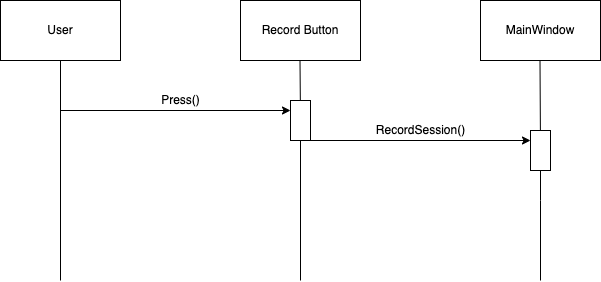

The diagram above was exported from draw.io. Its source (the exported page's mxGraphModel, read from the mxfile embedded in the PNG):
<mxGraphModel dx="1106" dy="709" grid="1" gridSize="10" guides="1" tooltips="1" connect="1" arrows="1" fold="1" page="1" pageScale="1" pageWidth="850" pageHeight="1100" math="0" shadow="0">
  <root>
    <mxCell id="0" />
    <mxCell id="1" parent="0" />
    <mxCell id="kwFNarSSE87FroS33nIS-1" value="User" style="rounded=0;whiteSpace=wrap;html=1;" vertex="1" parent="1">
      <mxGeometry x="120" y="120" width="120" height="60" as="geometry" />
    </mxCell>
    <mxCell id="kwFNarSSE87FroS33nIS-2" value="Record Button" style="rounded=0;whiteSpace=wrap;html=1;" vertex="1" parent="1">
      <mxGeometry x="360" y="120" width="120" height="60" as="geometry" />
    </mxCell>
    <mxCell id="kwFNarSSE87FroS33nIS-3" value="" style="endArrow=none;html=1;rounded=0;entryX=0.5;entryY=1;entryDx=0;entryDy=0;" edge="1" parent="1" target="kwFNarSSE87FroS33nIS-1">
      <mxGeometry width="50" height="50" relative="1" as="geometry">
        <mxPoint x="180" y="400" as="sourcePoint" />
        <mxPoint x="450" y="340" as="targetPoint" />
      </mxGeometry>
    </mxCell>
    <mxCell id="kwFNarSSE87FroS33nIS-4" value="" style="endArrow=none;html=1;rounded=0;entryX=0.5;entryY=1;entryDx=0;entryDy=0;startArrow=none;" edge="1" parent="1" source="kwFNarSSE87FroS33nIS-6">
      <mxGeometry width="50" height="50" relative="1" as="geometry">
        <mxPoint x="419.5" y="720" as="sourcePoint" />
        <mxPoint x="419.5" y="180" as="targetPoint" />
      </mxGeometry>
    </mxCell>
    <mxCell id="kwFNarSSE87FroS33nIS-5" value="" style="endArrow=classic;html=1;rounded=0;entryX=0;entryY=0.25;entryDx=0;entryDy=0;" edge="1" parent="1" target="kwFNarSSE87FroS33nIS-6">
      <mxGeometry width="50" height="50" relative="1" as="geometry">
        <mxPoint x="180" y="230" as="sourcePoint" />
        <mxPoint x="400" y="230" as="targetPoint" />
      </mxGeometry>
    </mxCell>
    <mxCell id="kwFNarSSE87FroS33nIS-6" value="" style="rounded=0;whiteSpace=wrap;html=1;" vertex="1" parent="1">
      <mxGeometry x="410" y="220" width="20" height="40" as="geometry" />
    </mxCell>
    <mxCell id="kwFNarSSE87FroS33nIS-7" value="" style="endArrow=none;html=1;rounded=0;entryX=0.5;entryY=1;entryDx=0;entryDy=0;" edge="1" parent="1" target="kwFNarSSE87FroS33nIS-6">
      <mxGeometry width="50" height="50" relative="1" as="geometry">
        <mxPoint x="420" y="400" as="sourcePoint" />
        <mxPoint x="419.5" y="180" as="targetPoint" />
      </mxGeometry>
    </mxCell>
    <mxCell id="kwFNarSSE87FroS33nIS-8" value="Press()" style="text;html=1;align=center;verticalAlign=middle;resizable=0;points=[];autosize=1;strokeColor=none;fillColor=none;" vertex="1" parent="1">
      <mxGeometry x="270" y="205" width="60" height="30" as="geometry" />
    </mxCell>
    <mxCell id="kwFNarSSE87FroS33nIS-9" value="MainWindow" style="rounded=0;whiteSpace=wrap;html=1;" vertex="1" parent="1">
      <mxGeometry x="600" y="120" width="120" height="60" as="geometry" />
    </mxCell>
    <mxCell id="kwFNarSSE87FroS33nIS-10" value="" style="endArrow=none;html=1;rounded=0;entryX=0.5;entryY=1;entryDx=0;entryDy=0;startArrow=none;" edge="1" parent="1" source="kwFNarSSE87FroS33nIS-11">
      <mxGeometry width="50" height="50" relative="1" as="geometry">
        <mxPoint x="659.5" y="720" as="sourcePoint" />
        <mxPoint x="659.5" y="180" as="targetPoint" />
      </mxGeometry>
    </mxCell>
    <mxCell id="kwFNarSSE87FroS33nIS-11" value="" style="rounded=0;whiteSpace=wrap;html=1;" vertex="1" parent="1">
      <mxGeometry x="650" y="250" width="20" height="40" as="geometry" />
    </mxCell>
    <mxCell id="kwFNarSSE87FroS33nIS-12" value="" style="endArrow=none;html=1;rounded=0;entryX=0.5;entryY=1;entryDx=0;entryDy=0;startArrow=none;" edge="1" parent="1" target="kwFNarSSE87FroS33nIS-11">
      <mxGeometry width="50" height="50" relative="1" as="geometry">
        <mxPoint x="660" y="320" as="sourcePoint" />
        <mxPoint x="659.5" y="180" as="targetPoint" />
      </mxGeometry>
    </mxCell>
    <mxCell id="kwFNarSSE87FroS33nIS-13" value="" style="endArrow=classic;html=1;rounded=0;exitX=1;exitY=1;exitDx=0;exitDy=0;entryX=0;entryY=0.25;entryDx=0;entryDy=0;" edge="1" parent="1" source="kwFNarSSE87FroS33nIS-6" target="kwFNarSSE87FroS33nIS-11">
      <mxGeometry width="50" height="50" relative="1" as="geometry">
        <mxPoint x="470" y="330" as="sourcePoint" />
        <mxPoint x="520" y="280" as="targetPoint" />
      </mxGeometry>
    </mxCell>
    <mxCell id="kwFNarSSE87FroS33nIS-14" value="RecordSession()" style="text;html=1;align=center;verticalAlign=middle;resizable=0;points=[];autosize=1;strokeColor=none;fillColor=none;" vertex="1" parent="1">
      <mxGeometry x="485" y="235" width="110" height="30" as="geometry" />
    </mxCell>
    <mxCell id="kwFNarSSE87FroS33nIS-16" value="" style="endArrow=none;html=1;rounded=0;" edge="1" parent="1">
      <mxGeometry width="50" height="50" relative="1" as="geometry">
        <mxPoint x="660" y="400" as="sourcePoint" />
        <mxPoint x="660" y="320" as="targetPoint" />
      </mxGeometry>
    </mxCell>
  </root>
</mxGraphModel>